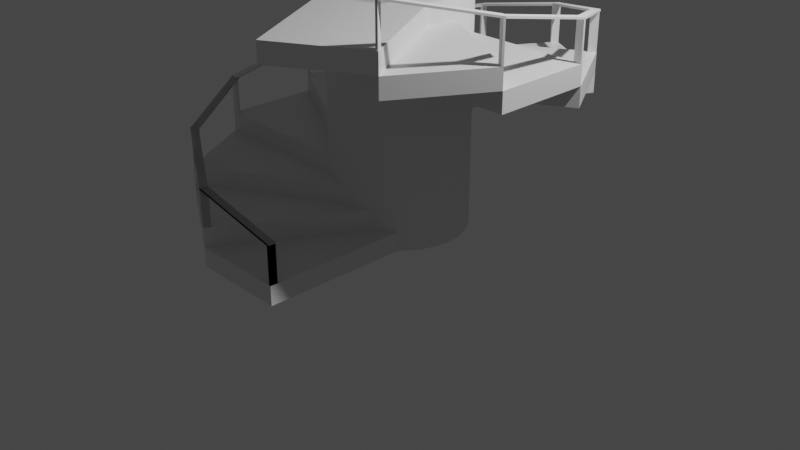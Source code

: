 # Source: staircase.blend  (saved by Blender 2.93.21; exported with 4.5.12 LTS)
import bpy
from mathutils import Matrix  # noqa: F401  (used for matrix-valued properties, if any)

bpy.ops.wm.read_factory_settings(use_empty=True)
scene = bpy.context.scene
scene.name = 'Scene'

# ---- collections
col_collection = bpy.data.collections.new('Collection'); scene.collection.children.link(col_collection)
col_staircase = bpy.data.collections.new('Staircase'); scene.collection.children.link(col_staircase)
col_stairs = bpy.data.collections.new('Stairs'); col_staircase.children.link(col_stairs)
col_rail = bpy.data.collections.new('Rail'); col_staircase.children.link(col_rail)

# ---- materials (node trees are filled in below, after node groups)
mat_material = bpy.data.materials.new('Material')
mat_material.alpha_threshold = 0.0
mat_material.use_transparent_shadow = False
mat_material.line_color = (0.0, 0.0, 0.0, 1.0)

# ---- material node trees
mat_material.use_nodes = True; mat_material.node_tree.nodes.clear()
_N = mat_material.node_tree.nodes; _L = mat_material.node_tree.links
n0 = _N.new('ShaderNodeOutputMaterial'); n0.name = 'Material Output'; n0.location = (300, 300)
n1 = _N.new('ShaderNodeBsdfPrincipled'); n1.name = 'Principled BSDF'; n1.location = (10, 300)
n1.distribution = 'GGX'
n1.subsurface_method = 'BURLEY'
n1.inputs[2].default_value = 0.4
n1.inputs[3].default_value = 1.45
n1.inputs[27].default_value = (0.0, 0.0, 0.0, 1.0)
n1.inputs[28].default_value = 1.0
_L.new(n1.outputs[0], n0.inputs[0])
n0.is_active_output = True

# ---- world
world_world = bpy.data.worlds.new('World'); scene.world = world_world
world_world.use_nodes = True; world_world.node_tree.nodes.clear()
_N = world_world.node_tree.nodes; _L = world_world.node_tree.links
n0 = _N.new('ShaderNodeOutputWorld'); n0.name = 'World Output'; n0.location = (300, 300)
n1 = _N.new('ShaderNodeBackground'); n1.name = 'Background'; n1.location = (10, 300)
n1.inputs[0].default_value = (0.05088, 0.05088, 0.05088, 1.0)
_L.new(n1.outputs[0], n0.inputs[0])
n0.is_active_output = True
world_world.color = (0.05088, 0.05088, 0.05088)
world_world.use_sun_shadow = False
world_world.sun_shadow_jitter_overblur = 0.0

# ---- cameras
cam_camera = bpy.data.cameras.new('Camera')
cam_camera.clip_end = 100.0
cam_camera.ortho_scale = 7.314

# ---- lights
light_light = bpy.data.lights.new('Light', 'POINT')
light_light.transmission_factor = 0.0
light_light.energy = 1000.0
light_light.shadow_soft_size = 0.1
light_light.shadow_maximum_resolution = 0.006
light_light.use_absolute_resolution = True

# ---- meshes
me_cylinder = bpy.data.meshes.new('Cylinder')
me_cylinder.from_pydata([(0.0, 1.0, -1.0), (0.0, 1.0, 1.0), (0.1951, 0.9808, -1.0), (0.1951, 0.9808, 1.0), (0.3827, 0.9239, -1.0), (0.3827, 0.9239, 1.0), (0.5556, 0.8315, -1.0), (0.5556, 0.8315, 1.0), (0.7071, 0.7071, -1.0), (0.7071, 0.7071, 1.0), (0.8315, 0.5556, -1.0), (0.8315, 0.5556, 1.0), (0.9239, 0.3827, -1.0), (0.9239, 0.3827, 1.0), (0.9808, 0.1951, -1.0), (0.9808, 0.1951, 1.0), (1.0, -4.371e-08, -1.0), (1.0, -4.371e-08, 1.0), (0.9808, -0.1951, -1.0), (0.9808, -0.1951, 1.0), (0.9239, -0.3827, -1.0), (0.9239, -0.3827, 1.0), (0.8315, -0.5556, -1.0), (0.8315, -0.5556, 1.0), (0.7071, -0.7071, -1.0), (0.7071, -0.7071, 1.0), (0.5556, -0.8315, -1.0), (0.5556, -0.8315, 1.0), (0.3827, -0.9239, -1.0), (0.3827, -0.9239, 1.0), (0.1951, -0.9808, -1.0), (0.1951, -0.9808, 1.0), (-8.742e-08, -1.0, -1.0), (-8.742e-08, -1.0, 1.0), (-0.1951, -0.9808, -1.0), (-0.1951, -0.9808, 1.0), (-0.3827, -0.9239, -1.0), (-0.3827, -0.9239, 1.0), (-0.5556, -0.8315, -1.0), (-0.5556, -0.8315, 1.0), (-0.7071, -0.7071, -1.0), (-0.7071, -0.7071, 1.0), (-0.8315, -0.5556, -1.0), (-0.8315, -0.5556, 1.0), (-0.9239, -0.3827, -1.0), (-0.9239, -0.3827, 1.0), (-0.9808, -0.1951, -1.0), (-0.9808, -0.1951, 1.0), (-1.0, 1.192e-08, -1.0), (-1.0, 1.192e-08, 1.0), (-0.9808, 0.1951, -1.0), (-0.9808, 0.1951, 1.0), (-0.9239, 0.3827, -1.0), (-0.9239, 0.3827, 1.0), (-0.8315, 0.5556, -1.0), (-0.8315, 0.5556, 1.0), (-0.7071, 0.7071, -1.0), (-0.7071, 0.7071, 1.0), (-0.5556, 0.8315, -1.0), (-0.5556, 0.8315, 1.0), (-0.3827, 0.9239, -1.0), (-0.3827, 0.9239, 1.0), (-0.1951, 0.9808, -1.0), (-0.1951, 0.9808, 1.0)], [], [(0, 1, 3, 2), (2, 3, 5, 4), (4, 5, 7, 6), (6, 7, 9, 8), (8, 9, 11, 10), (10, 11, 13, 12), (12, 13, 15, 14), (14, 15, 17, 16), (16, 17, 19, 18), (18, 19, 21, 20), (20, 21, 23, 22), (22, 23, 25, 24), (24, 25, 27, 26), (26, 27, 29, 28), (28, 29, 31, 30), (30, 31, 33, 32), (32, 33, 35, 34), (34, 35, 37, 36), (36, 37, 39, 38), (38, 39, 41, 40), (40, 41, 43, 42), (42, 43, 45, 44), (44, 45, 47, 46), (46, 47, 49, 48), (48, 49, 51, 50), (50, 51, 53, 52), (52, 53, 55, 54), (54, 55, 57, 56), (56, 57, 59, 58), (58, 59, 61, 60), (3, 1, 63, 61, 59, 57, 55, 53, 51, 49, 47, 45, 43, 41, 39, 37, 35, 33, 31, 29, 27, 25, 23, 21, 19, 17, 15, 13, 11, 9, 7, 5), (60, 61, 63, 62), (62, 63, 1, 0), (0, 2, 4, 6, 8, 10, 12, 14, 16, 18, 20, 22, 24, 26, 28, 30, 32, 34, 36, 38, 40, 42, 44, 46, 48, 50, 52, 54, 56, 58, 60, 62)])
_uv = me_cylinder.uv_layers.new(name='UVMap')
_uv.uv.foreach_set('vector', [1.0, 0.5, 1.0, 1.0, 0.9688, 1.0, 0.9688, 0.5, 0.9688, 0.5, 0.9688, 1.0, 0.9375, 1.0, 0.9375, 0.5, 0.9375, 0.5, 0.9375, 1.0, 0.9062, 1.0, 0.9062, 0.5, 0.9062, 0.5, 0.9062, 1.0, 0.875, 1.0, 0.875, 0.5, 0.875, 0.5, 0.875, 1.0, 0.8438, 1.0, 0.8438, 0.5, 0.8438, 0.5, 0.8438, 1.0, 0.8125, 1.0, 0.8125, 0.5, 0.8125, 0.5, 0.8125, 1.0, 0.7812, 1.0, 0.7812, 0.5, 0.7812, 0.5, 0.7812, 1.0, 0.75, 1.0, 0.75, 0.5, 0.75, 0.5, 0.75, 1.0, 0.7188, 1.0, 0.7188, 0.5, 0.7188, 0.5, 0.7188, 1.0, 0.6875, 1.0, 0.6875, 0.5, 0.6875, 0.5, 0.6875, 1.0, 0.6562, 1.0, 0.6562, 0.5, 0.6562, 0.5, 0.6562, 1.0, 0.625, 1.0, 0.625, 0.5, 0.625, 0.5, 0.625, 1.0, 0.5938, 1.0, 0.5938, 0.5, 0.5938, 0.5, 0.5938, 1.0, 0.5625, 1.0, 0.5625, 0.5, 0.5625, 0.5, 0.5625, 1.0, 0.5312, 1.0, 0.5312, 0.5, 0.5312, 0.5, 0.5312, 1.0, 0.5, 1.0, 0.5, 0.5, 0.5, 0.5, 0.5, 1.0, 0.4688, 1.0, 0.4688, 0.5, 0.4688, 0.5, 0.4688, 1.0, 0.4375, 1.0, 0.4375, 0.5, 0.4375, 0.5, 0.4375, 1.0, 0.4062, 1.0, 0.4062, 0.5, 0.4062, 0.5, 0.4062, 1.0, 0.375, 1.0, 0.375, 0.5, 0.375, 0.5, 0.375, 1.0, 0.3438, 1.0, 0.3438, 0.5, 0.3438, 0.5, 0.3438, 1.0, 0.3125, 1.0, 0.3125, 0.5, 0.3125, 0.5, 0.3125, 1.0, 0.2812, 1.0, 0.2812, 0.5, 0.2812, 0.5, 0.2812, 1.0, 0.25, 1.0, 0.25, 0.5, 0.25, 0.5, 0.25, 1.0, 0.2188, 1.0, 0.2188, 0.5, 0.2188, 0.5, 0.2188, 1.0, 0.1875, 1.0, 0.1875, 0.5, 0.1875, 0.5, 0.1875, 1.0, 0.1562, 1.0, 0.1562, 0.5, 0.1562, 0.5, 0.1562, 1.0, 0.125, 1.0, 0.125, 0.5, 0.125, 0.5, 0.125, 1.0, 0.09375, 1.0, 0.09375, 0.5, 0.09375, 0.5, 0.09375, 1.0, 0.0625, 1.0, 0.0625, 0.5, 0.2968, 0.4854, 0.25, 0.49, 0.2032, 0.4854, 0.1582, 0.4717, 0.1167, 0.4496, 0.08029, 0.4197, 0.05045, 0.3833, 0.02827, 0.3418, 0.01461, 0.2968, 0.01, 0.25, 0.01461, 0.2032, 0.02827, 0.1582, 0.05045, 0.1167, 0.08029, 0.08029, 0.1167, 0.05045, 0.1582, 0.02827, 0.2032, 0.01461, 0.25, 0.01, 0.2968, 0.01461, 0.3418, 0.02827, 0.3833, 0.05045, 0.4197, 0.08029, 0.4496, 0.1167, 0.4717, 0.1582, 0.4854, 0.2032, 0.49, 0.25, 0.4854, 0.2968, 0.4717, 0.3418, 0.4496, 0.3833, 0.4197, 0.4197, 0.3833, 0.4496, 0.3418, 0.4717, 0.0625, 0.5, 0.0625, 1.0, 0.03125, 1.0, 0.03125, 0.5, 0.03125, 0.5, 0.03125, 1.0, 0.0, 1.0, 0.0, 0.5, 0.75, 0.49, 0.7968, 0.4854, 0.8418, 0.4717, 0.8833, 0.4496, 0.9197, 0.4197, 0.9496, 0.3833, 0.9717, 0.3418, 0.9854, 0.2968, 0.99, 0.25, 0.9854, 0.2032, 0.9717, 0.1582, 0.9496, 0.1167, 0.9197, 0.08029, 0.8833, 0.05045, 0.8418, 0.02827, 0.7968, 0.01461, 0.75, 0.01, 0.7032, 0.01461, 0.6582, 0.02827, 0.6167, 0.05045, 0.5803, 0.08029, 0.5504, 0.1167, 0.5283, 0.1582, 0.5146, 0.2032, 0.51, 0.25, 0.5146, 0.2968, 0.5283, 0.3418, 0.5504, 0.3833, 0.5803, 0.4197, 0.6167, 0.4496, 0.6582, 0.4717, 0.7032, 0.4854])
me_cylinder.use_remesh_fix_poles = True
me_cylinder.use_remesh_preserve_attributes = False
me_cylinder.update()
me_cube = bpy.data.meshes.new('Cube')
me_cube.from_pydata([(0.5, 1.0, 0.1), (0.5, 1.0, -0.1), (0.5, -1.0, 0.1), (0.5, -1.0, -0.1), (-0.5, 1.0, 0.1), (-0.5, 1.0, -0.1), (-0.5, -1.0, 0.1), (-0.5, -1.0, -0.1)], [], [(0, 4, 6, 2), (3, 2, 6, 7), (7, 6, 4, 5), (5, 1, 3, 7), (1, 0, 2, 3), (5, 4, 0, 1)])
_uv = me_cube.uv_layers.new(name='UVMap')
_uv.uv.foreach_set('vector', [0.625, 0.5, 0.875, 0.5, 0.875, 0.75, 0.625, 0.75, 0.375, 0.75, 0.625, 0.75, 0.625, 1.0, 0.375, 1.0, 0.375, 0.0, 0.625, 0.0, 0.625, 0.25, 0.375, 0.25, 0.125, 0.5, 0.375, 0.5, 0.375, 0.75, 0.125, 0.75, 0.375, 0.5, 0.625, 0.5, 0.625, 0.75, 0.375, 0.75, 0.375, 0.25, 0.625, 0.25, 0.625, 0.5, 0.375, 0.5])
me_cube.materials.append(mat_material)
me_cube.use_remesh_preserve_volume = False
me_cube.use_remesh_preserve_attributes = False
me_cube.use_mirror_vertex_groups = False
me_cube.update()
me_cube_013 = bpy.data.meshes.new('Cube.013')
me_cube_013.from_pydata([(0.933, 0.616, 0.1), (0.933, 0.616, -0.1), (-0.06699, -1.116, 0.1), (-0.06699, -1.116, -0.1), (0.06699, 1.116, 0.1), (0.06699, 1.116, -0.1), (-0.933, -0.616, 0.1), (-0.933, -0.616, -0.1)], [], [(0, 4, 6, 2), (3, 2, 6, 7), (7, 6, 4, 5), (5, 1, 3, 7), (1, 0, 2, 3), (5, 4, 0, 1)])
_uv = me_cube_013.uv_layers.new(name='UVMap')
_uv.uv.foreach_set('vector', [0.625, 0.5, 0.875, 0.5, 0.875, 0.75, 0.625, 0.75, 0.375, 0.75, 0.625, 0.75, 0.625, 1.0, 0.375, 1.0, 0.375, 0.0, 0.625, 0.0, 0.625, 0.25, 0.375, 0.25, 0.125, 0.5, 0.375, 0.5, 0.375, 0.75, 0.125, 0.75, 0.375, 0.5, 0.625, 0.5, 0.625, 0.75, 0.375, 0.75, 0.375, 0.25, 0.625, 0.25, 0.625, 0.5, 0.375, 0.5])
me_cube_013.materials.append(mat_material)
me_cube_013.use_remesh_preserve_volume = False
me_cube_013.use_remesh_preserve_attributes = False
me_cube_013.use_mirror_vertex_groups = False
me_cube_013.update()
me_cube_014 = bpy.data.meshes.new('Cube.014')
me_cube_014.from_pydata([(1.116, 0.06699, 0.1), (1.116, 0.06699, -0.1), (-0.616, -0.933, 0.1), (-0.616, -0.933, -0.1), (0.616, 0.933, 0.1), (0.616, 0.933, -0.1), (-1.116, -0.06699, 0.1), (-1.116, -0.06699, -0.1)], [], [(0, 4, 6, 2), (3, 2, 6, 7), (7, 6, 4, 5), (5, 1, 3, 7), (1, 0, 2, 3), (5, 4, 0, 1)])
_uv = me_cube_014.uv_layers.new(name='UVMap')
_uv.uv.foreach_set('vector', [0.625, 0.5, 0.875, 0.5, 0.875, 0.75, 0.625, 0.75, 0.375, 0.75, 0.625, 0.75, 0.625, 1.0, 0.375, 1.0, 0.375, 0.0, 0.625, 0.0, 0.625, 0.25, 0.375, 0.25, 0.125, 0.5, 0.375, 0.5, 0.375, 0.75, 0.125, 0.75, 0.375, 0.5, 0.625, 0.5, 0.625, 0.75, 0.375, 0.75, 0.375, 0.25, 0.625, 0.25, 0.625, 0.5, 0.375, 0.5])
me_cube_014.materials.append(mat_material)
me_cube_014.use_remesh_preserve_volume = False
me_cube_014.use_remesh_preserve_attributes = False
me_cube_014.use_mirror_vertex_groups = False
me_cube_014.update()
me_cube_015 = bpy.data.meshes.new('Cube.015')
me_cube_015.from_pydata([(0.5, 1.0, 0.1), (0.5, 1.0, -0.1), (0.5, -1.0, 0.1), (0.5, -1.0, -0.1), (-0.5, 1.0, 0.1), (-0.5, 1.0, -0.1), (-0.5, -1.0, 0.1), (-0.5, -1.0, -0.1)], [], [(0, 4, 6, 2), (3, 2, 6, 7), (7, 6, 4, 5), (5, 1, 3, 7), (1, 0, 2, 3), (5, 4, 0, 1)])
_uv = me_cube_015.uv_layers.new(name='UVMap')
_uv.uv.foreach_set('vector', [0.625, 0.5, 0.875, 0.5, 0.875, 0.75, 0.625, 0.75, 0.375, 0.75, 0.625, 0.75, 0.625, 1.0, 0.375, 1.0, 0.375, 0.0, 0.625, 0.0, 0.625, 0.25, 0.375, 0.25, 0.125, 0.5, 0.375, 0.5, 0.375, 0.75, 0.125, 0.75, 0.375, 0.5, 0.625, 0.5, 0.625, 0.75, 0.375, 0.75, 0.375, 0.25, 0.625, 0.25, 0.625, 0.5, 0.375, 0.5])
me_cube_015.materials.append(mat_material)
me_cube_015.use_remesh_preserve_volume = False
me_cube_015.use_remesh_preserve_attributes = False
me_cube_015.use_mirror_vertex_groups = False
me_cube_015.update()
me_cube_016 = bpy.data.meshes.new('Cube.016')
me_cube_016.from_pydata([(0.933, 0.616, 0.1), (0.933, 0.616, -0.1), (-0.06699, -1.116, 0.1), (-0.06699, -1.116, -0.1), (0.06699, 1.116, 0.1), (0.06699, 1.116, -0.1), (-0.933, -0.616, 0.1), (-0.933, -0.616, -0.1)], [], [(0, 4, 6, 2), (3, 2, 6, 7), (7, 6, 4, 5), (5, 1, 3, 7), (1, 0, 2, 3), (5, 4, 0, 1)])
_uv = me_cube_016.uv_layers.new(name='UVMap')
_uv.uv.foreach_set('vector', [0.625, 0.5, 0.875, 0.5, 0.875, 0.75, 0.625, 0.75, 0.375, 0.75, 0.625, 0.75, 0.625, 1.0, 0.375, 1.0, 0.375, 0.0, 0.625, 0.0, 0.625, 0.25, 0.375, 0.25, 0.125, 0.5, 0.375, 0.5, 0.375, 0.75, 0.125, 0.75, 0.375, 0.5, 0.625, 0.5, 0.625, 0.75, 0.375, 0.75, 0.375, 0.25, 0.625, 0.25, 0.625, 0.5, 0.375, 0.5])
me_cube_016.materials.append(mat_material)
me_cube_016.use_remesh_preserve_volume = False
me_cube_016.use_remesh_preserve_attributes = False
me_cube_016.use_mirror_vertex_groups = False
me_cube_016.update()
me_cube_017 = bpy.data.meshes.new('Cube.017')
me_cube_017.from_pydata([(1.116, 0.06699, 0.1), (1.116, 0.06699, -0.1), (-0.616, -0.933, 0.1), (-0.616, -0.933, -0.1), (0.616, 0.933, 0.1), (0.616, 0.933, -0.1), (-1.116, -0.06699, 0.1), (-1.116, -0.06699, -0.1)], [], [(0, 4, 6, 2), (3, 2, 6, 7), (7, 6, 4, 5), (5, 1, 3, 7), (1, 0, 2, 3), (5, 4, 0, 1)])
_uv = me_cube_017.uv_layers.new(name='UVMap')
_uv.uv.foreach_set('vector', [0.625, 0.5, 0.875, 0.5, 0.875, 0.75, 0.625, 0.75, 0.375, 0.75, 0.625, 0.75, 0.625, 1.0, 0.375, 1.0, 0.375, 0.0, 0.625, 0.0, 0.625, 0.25, 0.375, 0.25, 0.125, 0.5, 0.375, 0.5, 0.375, 0.75, 0.125, 0.75, 0.375, 0.5, 0.625, 0.5, 0.625, 0.75, 0.375, 0.75, 0.375, 0.25, 0.625, 0.25, 0.625, 0.5, 0.375, 0.5])
me_cube_017.materials.append(mat_material)
me_cube_017.use_remesh_preserve_volume = False
me_cube_017.use_remesh_preserve_attributes = False
me_cube_017.use_mirror_vertex_groups = False
me_cube_017.update()
me_cube_018 = bpy.data.meshes.new('Cube.018')
me_cube_018.from_pydata([(0.5, 1.0, 0.1), (0.5, 1.0, -0.1), (0.5, -1.0, 0.1), (0.5, -1.0, -0.1), (-0.5, 1.0, 0.1), (-0.5, 1.0, -0.1), (-0.5, -1.0, 0.1), (-0.5, -1.0, -0.1)], [], [(0, 4, 6, 2), (3, 2, 6, 7), (7, 6, 4, 5), (5, 1, 3, 7), (1, 0, 2, 3), (5, 4, 0, 1)])
_uv = me_cube_018.uv_layers.new(name='UVMap')
_uv.uv.foreach_set('vector', [0.625, 0.5, 0.875, 0.5, 0.875, 0.75, 0.625, 0.75, 0.375, 0.75, 0.625, 0.75, 0.625, 1.0, 0.375, 1.0, 0.375, 0.0, 0.625, 0.0, 0.625, 0.25, 0.375, 0.25, 0.125, 0.5, 0.375, 0.5, 0.375, 0.75, 0.125, 0.75, 0.375, 0.5, 0.625, 0.5, 0.625, 0.75, 0.375, 0.75, 0.375, 0.25, 0.625, 0.25, 0.625, 0.5, 0.375, 0.5])
me_cube_018.materials.append(mat_material)
me_cube_018.use_remesh_preserve_volume = False
me_cube_018.use_remesh_preserve_attributes = False
me_cube_018.use_mirror_vertex_groups = False
me_cube_018.update()
me_cube_019 = bpy.data.meshes.new('Cube.019')
me_cube_019.from_pydata([(0.933, 0.616, 0.1), (0.933, 0.616, -0.1), (-0.06699, -1.116, 0.1), (-0.06699, -1.116, -0.1), (0.06699, 1.116, 0.1), (0.06699, 1.116, -0.1), (-0.933, -0.616, 0.1), (-0.933, -0.616, -0.1)], [], [(0, 4, 6, 2), (3, 2, 6, 7), (7, 6, 4, 5), (5, 1, 3, 7), (1, 0, 2, 3), (5, 4, 0, 1)])
_uv = me_cube_019.uv_layers.new(name='UVMap')
_uv.uv.foreach_set('vector', [0.625, 0.5, 0.875, 0.5, 0.875, 0.75, 0.625, 0.75, 0.375, 0.75, 0.625, 0.75, 0.625, 1.0, 0.375, 1.0, 0.375, 0.0, 0.625, 0.0, 0.625, 0.25, 0.375, 0.25, 0.125, 0.5, 0.375, 0.5, 0.375, 0.75, 0.125, 0.75, 0.375, 0.5, 0.625, 0.5, 0.625, 0.75, 0.375, 0.75, 0.375, 0.25, 0.625, 0.25, 0.625, 0.5, 0.375, 0.5])
me_cube_019.materials.append(mat_material)
me_cube_019.use_remesh_preserve_volume = False
me_cube_019.use_remesh_preserve_attributes = False
me_cube_019.use_mirror_vertex_groups = False
me_cube_019.update()
me_cube_020 = bpy.data.meshes.new('Cube.020')
me_cube_020.from_pydata([(1.116, 0.06699, 0.1), (1.116, 0.06699, -0.1), (-0.616, -0.933, 0.1), (-0.616, -0.933, -0.1), (0.616, 0.933, 0.1), (0.616, 0.933, -0.1), (-1.116, -0.06699, 0.1), (-1.116, -0.06699, -0.1)], [], [(0, 4, 6, 2), (3, 2, 6, 7), (7, 6, 4, 5), (5, 1, 3, 7), (1, 0, 2, 3), (5, 4, 0, 1)])
_uv = me_cube_020.uv_layers.new(name='UVMap')
_uv.uv.foreach_set('vector', [0.625, 0.5, 0.875, 0.5, 0.875, 0.75, 0.625, 0.75, 0.375, 0.75, 0.625, 0.75, 0.625, 1.0, 0.375, 1.0, 0.375, 0.0, 0.625, 0.0, 0.625, 0.25, 0.375, 0.25, 0.125, 0.5, 0.375, 0.5, 0.375, 0.75, 0.125, 0.75, 0.375, 0.5, 0.625, 0.5, 0.625, 0.75, 0.375, 0.75, 0.375, 0.25, 0.625, 0.25, 0.625, 0.5, 0.375, 0.5])
me_cube_020.materials.append(mat_material)
me_cube_020.use_remesh_preserve_volume = False
me_cube_020.use_remesh_preserve_attributes = False
me_cube_020.use_mirror_vertex_groups = False
me_cube_020.update()
me_cube_021 = bpy.data.meshes.new('Cube.021')
me_cube_021.from_pydata([(0.5, 1.0, 0.1), (0.5, 1.0, -0.1), (0.5, -1.0, 0.1), (0.5, -1.0, -0.1), (-0.5, 1.0, 0.1), (-0.5, 1.0, -0.1), (-0.5, -1.0, 0.1), (-0.5, -1.0, -0.1)], [], [(0, 4, 6, 2), (3, 2, 6, 7), (7, 6, 4, 5), (5, 1, 3, 7), (1, 0, 2, 3), (5, 4, 0, 1)])
_uv = me_cube_021.uv_layers.new(name='UVMap')
_uv.uv.foreach_set('vector', [0.625, 0.5, 0.875, 0.5, 0.875, 0.75, 0.625, 0.75, 0.375, 0.75, 0.625, 0.75, 0.625, 1.0, 0.375, 1.0, 0.375, 0.0, 0.625, 0.0, 0.625, 0.25, 0.375, 0.25, 0.125, 0.5, 0.375, 0.5, 0.375, 0.75, 0.125, 0.75, 0.375, 0.5, 0.625, 0.5, 0.625, 0.75, 0.375, 0.75, 0.375, 0.25, 0.625, 0.25, 0.625, 0.5, 0.375, 0.5])
me_cube_021.materials.append(mat_material)
me_cube_021.use_remesh_preserve_volume = False
me_cube_021.use_remesh_preserve_attributes = False
me_cube_021.use_mirror_vertex_groups = False
me_cube_021.update()
me_cube_022 = bpy.data.meshes.new('Cube.022')
me_cube_022.from_pydata([(0.933, 0.616, 0.1), (0.933, 0.616, -0.1), (-0.06699, -1.116, 0.1), (-0.06699, -1.116, -0.1), (0.06699, 1.116, 0.1), (0.06699, 1.116, -0.1), (-0.933, -0.616, 0.1), (-0.933, -0.616, -0.1)], [], [(0, 4, 6, 2), (3, 2, 6, 7), (7, 6, 4, 5), (5, 1, 3, 7), (1, 0, 2, 3), (5, 4, 0, 1)])
_uv = me_cube_022.uv_layers.new(name='UVMap')
_uv.uv.foreach_set('vector', [0.625, 0.5, 0.875, 0.5, 0.875, 0.75, 0.625, 0.75, 0.375, 0.75, 0.625, 0.75, 0.625, 1.0, 0.375, 1.0, 0.375, 0.0, 0.625, 0.0, 0.625, 0.25, 0.375, 0.25, 0.125, 0.5, 0.375, 0.5, 0.375, 0.75, 0.125, 0.75, 0.375, 0.5, 0.625, 0.5, 0.625, 0.75, 0.375, 0.75, 0.375, 0.25, 0.625, 0.25, 0.625, 0.5, 0.375, 0.5])
me_cube_022.materials.append(mat_material)
me_cube_022.use_remesh_preserve_volume = False
me_cube_022.use_remesh_preserve_attributes = False
me_cube_022.use_mirror_vertex_groups = False
me_cube_022.update()
me_cube_023 = bpy.data.meshes.new('Cube.023')
me_cube_023.from_pydata([(1.116, 0.06699, 0.1), (1.116, 0.06699, -0.1), (-0.616, -0.933, 0.1), (-0.616, -0.933, -0.1), (0.616, 0.933, 0.1), (0.616, 0.933, -0.1), (-1.116, -0.06699, 0.1), (-1.116, -0.06699, -0.1)], [], [(0, 4, 6, 2), (3, 2, 6, 7), (7, 6, 4, 5), (5, 1, 3, 7), (1, 0, 2, 3), (5, 4, 0, 1)])
_uv = me_cube_023.uv_layers.new(name='UVMap')
_uv.uv.foreach_set('vector', [0.625, 0.5, 0.875, 0.5, 0.875, 0.75, 0.625, 0.75, 0.375, 0.75, 0.625, 0.75, 0.625, 1.0, 0.375, 1.0, 0.375, 0.0, 0.625, 0.0, 0.625, 0.25, 0.375, 0.25, 0.125, 0.5, 0.375, 0.5, 0.375, 0.75, 0.125, 0.75, 0.375, 0.5, 0.625, 0.5, 0.625, 0.75, 0.375, 0.75, 0.375, 0.25, 0.625, 0.25, 0.625, 0.5, 0.375, 0.5])
me_cube_023.materials.append(mat_material)
me_cube_023.use_remesh_preserve_volume = False
me_cube_023.use_remesh_preserve_attributes = False
me_cube_023.use_mirror_vertex_groups = False
me_cube_023.update()
me_cube_024 = bpy.data.meshes.new('Cube.024')
me_cube_024.from_pydata([(-0.5026, -0.03913, 0.09146), (-0.4984, -0.03913, 0.1113), (-0.5026, 0.03913, 0.09146), (-0.4984, 0.03913, 0.1113), (0.4984, -0.03913, -0.1113), (0.5026, -0.03913, -0.09146), (0.4984, 0.03913, -0.1113), (0.5026, 0.03913, -0.09146)], [], [(0, 1, 3, 2), (2, 3, 7, 6), (6, 7, 5, 4), (4, 5, 1, 0), (2, 6, 4, 0), (7, 3, 1, 5)])
_uv = me_cube_024.uv_layers.new(name='UVMap')
_uv.uv.foreach_set('vector', [0.375, 0.0, 0.625, 0.0, 0.625, 0.25, 0.375, 0.25, 0.375, 0.25, 0.625, 0.25, 0.625, 0.5, 0.375, 0.5, 0.375, 0.5, 0.625, 0.5, 0.625, 0.75, 0.375, 0.75, 0.375, 0.75, 0.625, 0.75, 0.625, 1.0, 0.375, 1.0, 0.125, 0.5, 0.375, 0.5, 0.375, 0.75, 0.125, 0.75, 0.625, 0.5, 0.875, 0.5, 0.875, 0.75, 0.625, 0.75])
me_cube_024.use_remesh_fix_poles = True
me_cube_024.use_remesh_preserve_attributes = False
me_cube_024.update()
me_cube_026 = bpy.data.meshes.new('Cube.026')
me_cube_026.from_pydata([(-0.01014, -0.03913, 0.2), (0.01014, -0.03913, 0.2), (-0.01014, 0.03913, 0.2), (0.01014, 0.03913, 0.2), (-0.01014, -0.03913, -0.2), (0.01014, -0.03913, -0.2), (-0.01014, 0.03913, -0.2), (0.01014, 0.03913, -0.2)], [], [(0, 1, 3, 2), (2, 3, 7, 6), (6, 7, 5, 4), (4, 5, 1, 0), (2, 6, 4, 0), (7, 3, 1, 5)])
_uv = me_cube_026.uv_layers.new(name='UVMap')
_uv.uv.foreach_set('vector', [0.375, 0.0, 0.625, 0.0, 0.625, 0.25, 0.375, 0.25, 0.375, 0.25, 0.625, 0.25, 0.625, 0.5, 0.375, 0.5, 0.375, 0.5, 0.625, 0.5, 0.625, 0.75, 0.375, 0.75, 0.375, 0.75, 0.625, 0.75, 0.625, 1.0, 0.375, 1.0, 0.125, 0.5, 0.375, 0.5, 0.375, 0.75, 0.125, 0.75, 0.625, 0.5, 0.875, 0.5, 0.875, 0.75, 0.625, 0.75])
me_cube_026.use_remesh_fix_poles = True
me_cube_026.use_remesh_preserve_attributes = False
me_cube_026.update()
me_cube_031 = bpy.data.meshes.new('Cube.031')
me_cube_031.from_pydata([(-0.4548, 0.2174, 0.09146), (-0.4511, 0.2153, 0.1113), (-0.4157, 0.2852, 0.09146), (-0.412, 0.2831, 0.1113), (0.412, -0.2831, -0.1113), (0.4157, -0.2852, -0.09146), (0.4511, -0.2153, -0.1113), (0.4548, -0.2174, -0.09146)], [], [(0, 1, 3, 2), (2, 3, 7, 6), (6, 7, 5, 4), (4, 5, 1, 0), (2, 6, 4, 0), (7, 3, 1, 5)])
_uv = me_cube_031.uv_layers.new(name='UVMap')
_uv.uv.foreach_set('vector', [0.375, 0.0, 0.625, 0.0, 0.625, 0.25, 0.375, 0.25, 0.375, 0.25, 0.625, 0.25, 0.625, 0.5, 0.375, 0.5, 0.375, 0.5, 0.625, 0.5, 0.625, 0.75, 0.375, 0.75, 0.375, 0.75, 0.625, 0.75, 0.625, 1.0, 0.375, 1.0, 0.125, 0.5, 0.375, 0.5, 0.375, 0.75, 0.125, 0.75, 0.625, 0.5, 0.875, 0.5, 0.875, 0.75, 0.625, 0.75])
me_cube_031.use_remesh_fix_poles = True
me_cube_031.use_remesh_preserve_attributes = False
me_cube_031.update()
me_cube_032 = bpy.data.meshes.new('Cube.032')
me_cube_032.from_pydata([(-0.02835, -0.02882, 0.2), (-0.01078, -0.03896, 0.2), (0.01078, 0.03896, 0.2), (0.02835, 0.02882, 0.2), (-0.02835, -0.02882, -0.2), (-0.01078, -0.03896, -0.2), (0.01078, 0.03896, -0.2), (0.02835, 0.02882, -0.2)], [], [(0, 1, 3, 2), (2, 3, 7, 6), (6, 7, 5, 4), (4, 5, 1, 0), (2, 6, 4, 0), (7, 3, 1, 5)])
_uv = me_cube_032.uv_layers.new(name='UVMap')
_uv.uv.foreach_set('vector', [0.375, 0.0, 0.625, 0.0, 0.625, 0.25, 0.375, 0.25, 0.375, 0.25, 0.625, 0.25, 0.625, 0.5, 0.375, 0.5, 0.375, 0.5, 0.625, 0.5, 0.625, 0.75, 0.375, 0.75, 0.375, 0.75, 0.625, 0.75, 0.625, 1.0, 0.375, 1.0, 0.125, 0.5, 0.375, 0.5, 0.375, 0.75, 0.125, 0.75, 0.625, 0.5, 0.875, 0.5, 0.875, 0.75, 0.625, 0.75])
me_cube_032.use_remesh_fix_poles = True
me_cube_032.use_remesh_preserve_attributes = False
me_cube_032.update()
me_cube_033 = bpy.data.meshes.new('Cube.033')
me_cube_033.from_pydata([(-0.5026, -0.03913, 0.09146), (-0.4984, -0.03913, 0.1113), (-0.5026, 0.03913, 0.09146), (-0.4984, 0.03913, 0.1113), (0.4984, -0.03913, -0.1113), (0.5026, -0.03913, -0.09146), (0.4984, 0.03913, -0.1113), (0.5026, 0.03913, -0.09146)], [], [(0, 1, 3, 2), (2, 3, 7, 6), (6, 7, 5, 4), (4, 5, 1, 0), (2, 6, 4, 0), (7, 3, 1, 5)])
_uv = me_cube_033.uv_layers.new(name='UVMap')
_uv.uv.foreach_set('vector', [0.375, 0.0, 0.625, 0.0, 0.625, 0.25, 0.375, 0.25, 0.375, 0.25, 0.625, 0.25, 0.625, 0.5, 0.375, 0.5, 0.375, 0.5, 0.625, 0.5, 0.625, 0.75, 0.375, 0.75, 0.375, 0.75, 0.625, 0.75, 0.625, 1.0, 0.375, 1.0, 0.125, 0.5, 0.375, 0.5, 0.375, 0.75, 0.125, 0.75, 0.625, 0.5, 0.875, 0.5, 0.875, 0.75, 0.625, 0.75])
me_cube_033.use_remesh_fix_poles = True
me_cube_033.use_remesh_preserve_attributes = False
me_cube_033.update()
me_cube_034 = bpy.data.meshes.new('Cube.034')
me_cube_034.from_pydata([(-0.01014, -0.03913, 0.2), (0.01014, -0.03913, 0.2), (-0.01014, 0.03913, 0.2), (0.01014, 0.03913, 0.2), (-0.01014, -0.03913, -0.2), (0.01014, -0.03913, -0.2), (-0.01014, 0.03913, -0.2), (0.01014, 0.03913, -0.2)], [], [(0, 1, 3, 2), (2, 3, 7, 6), (6, 7, 5, 4), (4, 5, 1, 0), (2, 6, 4, 0), (7, 3, 1, 5)])
_uv = me_cube_034.uv_layers.new(name='UVMap')
_uv.uv.foreach_set('vector', [0.375, 0.0, 0.625, 0.0, 0.625, 0.25, 0.375, 0.25, 0.375, 0.25, 0.625, 0.25, 0.625, 0.5, 0.375, 0.5, 0.375, 0.5, 0.625, 0.5, 0.625, 0.75, 0.375, 0.75, 0.375, 0.75, 0.625, 0.75, 0.625, 1.0, 0.375, 1.0, 0.125, 0.5, 0.375, 0.5, 0.375, 0.75, 0.125, 0.75, 0.625, 0.5, 0.875, 0.5, 0.875, 0.75, 0.625, 0.75])
me_cube_034.use_remesh_fix_poles = True
me_cube_034.use_remesh_preserve_attributes = False
me_cube_034.update()
me_cube_035 = bpy.data.meshes.new('Cube.035')
me_cube_035.from_pydata([(-0.5026, -0.03913, 0.09146), (-0.4984, -0.03913, 0.1113), (-0.5026, 0.03913, 0.09146), (-0.4984, 0.03913, 0.1113), (0.4984, -0.03913, -0.1113), (0.5026, -0.03913, -0.09146), (0.4984, 0.03913, -0.1113), (0.5026, 0.03913, -0.09146)], [], [(0, 1, 3, 2), (2, 3, 7, 6), (6, 7, 5, 4), (4, 5, 1, 0), (2, 6, 4, 0), (7, 3, 1, 5)])
_uv = me_cube_035.uv_layers.new(name='UVMap')
_uv.uv.foreach_set('vector', [0.375, 0.0, 0.625, 0.0, 0.625, 0.25, 0.375, 0.25, 0.375, 0.25, 0.625, 0.25, 0.625, 0.5, 0.375, 0.5, 0.375, 0.5, 0.625, 0.5, 0.625, 0.75, 0.375, 0.75, 0.375, 0.75, 0.625, 0.75, 0.625, 1.0, 0.375, 1.0, 0.125, 0.5, 0.375, 0.5, 0.375, 0.75, 0.125, 0.75, 0.625, 0.5, 0.875, 0.5, 0.875, 0.75, 0.625, 0.75])
me_cube_035.use_remesh_fix_poles = True
me_cube_035.use_remesh_preserve_attributes = False
me_cube_035.update()
me_cube_036 = bpy.data.meshes.new('Cube.036')
me_cube_036.from_pydata([(-0.01014, -0.03913, 0.2), (0.01014, -0.03913, 0.2), (-0.01014, 0.03913, 0.2), (0.01014, 0.03913, 0.2), (-0.01014, -0.03913, -0.2), (0.01014, -0.03913, -0.2), (-0.01014, 0.03913, -0.2), (0.01014, 0.03913, -0.2)], [], [(0, 1, 3, 2), (2, 3, 7, 6), (6, 7, 5, 4), (4, 5, 1, 0), (2, 6, 4, 0), (7, 3, 1, 5)])
_uv = me_cube_036.uv_layers.new(name='UVMap')
_uv.uv.foreach_set('vector', [0.375, 0.0, 0.625, 0.0, 0.625, 0.25, 0.375, 0.25, 0.375, 0.25, 0.625, 0.25, 0.625, 0.5, 0.375, 0.5, 0.375, 0.5, 0.625, 0.5, 0.625, 0.75, 0.375, 0.75, 0.375, 0.75, 0.625, 0.75, 0.625, 1.0, 0.375, 1.0, 0.125, 0.5, 0.375, 0.5, 0.375, 0.75, 0.125, 0.75, 0.625, 0.5, 0.875, 0.5, 0.875, 0.75, 0.625, 0.75])
me_cube_036.use_remesh_fix_poles = True
me_cube_036.use_remesh_preserve_attributes = False
me_cube_036.update()
me_cube_037 = bpy.data.meshes.new('Cube.037')
me_cube_037.from_pydata([(-0.4548, 0.2174, 0.09146), (-0.4511, 0.2153, 0.1113), (-0.4157, 0.2852, 0.09146), (-0.412, 0.2831, 0.1113), (0.412, -0.2831, -0.1113), (0.4157, -0.2852, -0.09146), (0.4511, -0.2153, -0.1113), (0.4548, -0.2174, -0.09146)], [], [(0, 1, 3, 2), (2, 3, 7, 6), (6, 7, 5, 4), (4, 5, 1, 0), (2, 6, 4, 0), (7, 3, 1, 5)])
_uv = me_cube_037.uv_layers.new(name='UVMap')
_uv.uv.foreach_set('vector', [0.375, 0.0, 0.625, 0.0, 0.625, 0.25, 0.375, 0.25, 0.375, 0.25, 0.625, 0.25, 0.625, 0.5, 0.375, 0.5, 0.375, 0.5, 0.625, 0.5, 0.625, 0.75, 0.375, 0.75, 0.375, 0.75, 0.625, 0.75, 0.625, 1.0, 0.375, 1.0, 0.125, 0.5, 0.375, 0.5, 0.375, 0.75, 0.125, 0.75, 0.625, 0.5, 0.875, 0.5, 0.875, 0.75, 0.625, 0.75])
me_cube_037.use_remesh_fix_poles = True
me_cube_037.use_remesh_preserve_attributes = False
me_cube_037.update()
me_cube_038 = bpy.data.meshes.new('Cube.038')
me_cube_038.from_pydata([(-0.02835, -0.02882, 0.2), (-0.01078, -0.03896, 0.2), (0.01078, 0.03896, 0.2), (0.02835, 0.02882, 0.2), (-0.02835, -0.02882, -0.2), (-0.01078, -0.03896, -0.2), (0.01078, 0.03896, -0.2), (0.02835, 0.02882, -0.2)], [], [(0, 1, 3, 2), (2, 3, 7, 6), (6, 7, 5, 4), (4, 5, 1, 0), (2, 6, 4, 0), (7, 3, 1, 5)])
_uv = me_cube_038.uv_layers.new(name='UVMap')
_uv.uv.foreach_set('vector', [0.375, 0.0, 0.625, 0.0, 0.625, 0.25, 0.375, 0.25, 0.375, 0.25, 0.625, 0.25, 0.625, 0.5, 0.375, 0.5, 0.375, 0.5, 0.625, 0.5, 0.625, 0.75, 0.375, 0.75, 0.375, 0.75, 0.625, 0.75, 0.625, 1.0, 0.375, 1.0, 0.125, 0.5, 0.375, 0.5, 0.375, 0.75, 0.125, 0.75, 0.625, 0.5, 0.875, 0.5, 0.875, 0.75, 0.625, 0.75])
me_cube_038.use_remesh_fix_poles = True
me_cube_038.use_remesh_preserve_attributes = False
me_cube_038.update()
me_cube_039 = bpy.data.meshes.new('Cube.039')
me_cube_039.from_pydata([(-0.5026, -0.03913, 0.09146), (-0.4984, -0.03913, 0.1113), (-0.5026, 0.03913, 0.09146), (-0.4984, 0.03913, 0.1113), (0.4984, -0.03913, -0.1113), (0.5026, -0.03913, -0.09146), (0.4984, 0.03913, -0.1113), (0.5026, 0.03913, -0.09146)], [], [(0, 1, 3, 2), (2, 3, 7, 6), (6, 7, 5, 4), (4, 5, 1, 0), (2, 6, 4, 0), (7, 3, 1, 5)])
_uv = me_cube_039.uv_layers.new(name='UVMap')
_uv.uv.foreach_set('vector', [0.375, 0.0, 0.625, 0.0, 0.625, 0.25, 0.375, 0.25, 0.375, 0.25, 0.625, 0.25, 0.625, 0.5, 0.375, 0.5, 0.375, 0.5, 0.625, 0.5, 0.625, 0.75, 0.375, 0.75, 0.375, 0.75, 0.625, 0.75, 0.625, 1.0, 0.375, 1.0, 0.125, 0.5, 0.375, 0.5, 0.375, 0.75, 0.125, 0.75, 0.625, 0.5, 0.875, 0.5, 0.875, 0.75, 0.625, 0.75])
me_cube_039.use_remesh_fix_poles = True
me_cube_039.use_remesh_preserve_attributes = False
me_cube_039.update()
me_cube_040 = bpy.data.meshes.new('Cube.040')
me_cube_040.from_pydata([(-0.01014, -0.03913, 0.2), (0.01014, -0.03913, 0.2), (-0.01014, 0.03913, 0.2), (0.01014, 0.03913, 0.2), (-0.01014, -0.03913, -0.2), (0.01014, -0.03913, -0.2), (-0.01014, 0.03913, -0.2), (0.01014, 0.03913, -0.2)], [], [(0, 1, 3, 2), (2, 3, 7, 6), (6, 7, 5, 4), (4, 5, 1, 0), (2, 6, 4, 0), (7, 3, 1, 5)])
_uv = me_cube_040.uv_layers.new(name='UVMap')
_uv.uv.foreach_set('vector', [0.375, 0.0, 0.625, 0.0, 0.625, 0.25, 0.375, 0.25, 0.375, 0.25, 0.625, 0.25, 0.625, 0.5, 0.375, 0.5, 0.375, 0.5, 0.625, 0.5, 0.625, 0.75, 0.375, 0.75, 0.375, 0.75, 0.625, 0.75, 0.625, 1.0, 0.375, 1.0, 0.125, 0.5, 0.375, 0.5, 0.375, 0.75, 0.125, 0.75, 0.625, 0.5, 0.875, 0.5, 0.875, 0.75, 0.625, 0.75])
me_cube_040.use_remesh_fix_poles = True
me_cube_040.use_remesh_preserve_attributes = False
me_cube_040.update()
me_cube_041 = bpy.data.meshes.new('Cube.041')
me_cube_041.from_pydata([(-0.5026, -0.03913, 0.09146), (-0.4984, -0.03913, 0.1113), (-0.5026, 0.03913, 0.09146), (-0.4984, 0.03913, 0.1113), (0.4984, -0.03913, -0.1113), (0.5026, -0.03913, -0.09146), (0.4984, 0.03913, -0.1113), (0.5026, 0.03913, -0.09146)], [], [(0, 1, 3, 2), (2, 3, 7, 6), (6, 7, 5, 4), (4, 5, 1, 0), (2, 6, 4, 0), (7, 3, 1, 5)])
_uv = me_cube_041.uv_layers.new(name='UVMap')
_uv.uv.foreach_set('vector', [0.375, 0.0, 0.625, 0.0, 0.625, 0.25, 0.375, 0.25, 0.375, 0.25, 0.625, 0.25, 0.625, 0.5, 0.375, 0.5, 0.375, 0.5, 0.625, 0.5, 0.625, 0.75, 0.375, 0.75, 0.375, 0.75, 0.625, 0.75, 0.625, 1.0, 0.375, 1.0, 0.125, 0.5, 0.375, 0.5, 0.375, 0.75, 0.125, 0.75, 0.625, 0.5, 0.875, 0.5, 0.875, 0.75, 0.625, 0.75])
me_cube_041.use_remesh_fix_poles = True
me_cube_041.use_remesh_preserve_attributes = False
me_cube_041.update()
me_cube_042 = bpy.data.meshes.new('Cube.042')
me_cube_042.from_pydata([(-0.01014, -0.03913, 0.2), (0.01014, -0.03913, 0.2), (-0.01014, 0.03913, 0.2), (0.01014, 0.03913, 0.2), (-0.01014, -0.03913, -0.2), (0.01014, -0.03913, -0.2), (-0.01014, 0.03913, -0.2), (0.01014, 0.03913, -0.2)], [], [(0, 1, 3, 2), (2, 3, 7, 6), (6, 7, 5, 4), (4, 5, 1, 0), (2, 6, 4, 0), (7, 3, 1, 5)])
_uv = me_cube_042.uv_layers.new(name='UVMap')
_uv.uv.foreach_set('vector', [0.375, 0.0, 0.625, 0.0, 0.625, 0.25, 0.375, 0.25, 0.375, 0.25, 0.625, 0.25, 0.625, 0.5, 0.375, 0.5, 0.375, 0.5, 0.625, 0.5, 0.625, 0.75, 0.375, 0.75, 0.375, 0.75, 0.625, 0.75, 0.625, 1.0, 0.375, 1.0, 0.125, 0.5, 0.375, 0.5, 0.375, 0.75, 0.125, 0.75, 0.625, 0.5, 0.875, 0.5, 0.875, 0.75, 0.625, 0.75])
me_cube_042.use_remesh_fix_poles = True
me_cube_042.use_remesh_preserve_attributes = False
me_cube_042.update()
me_cube_043 = bpy.data.meshes.new('Cube.043')
me_cube_043.from_pydata([(-0.4548, 0.2174, 0.09146), (-0.4511, 0.2153, 0.1113), (-0.4157, 0.2852, 0.09146), (-0.412, 0.2831, 0.1113), (0.412, -0.2831, -0.1113), (0.4157, -0.2852, -0.09146), (0.4511, -0.2153, -0.1113), (0.4548, -0.2174, -0.09146)], [], [(0, 1, 3, 2), (2, 3, 7, 6), (6, 7, 5, 4), (4, 5, 1, 0), (2, 6, 4, 0), (7, 3, 1, 5)])
_uv = me_cube_043.uv_layers.new(name='UVMap')
_uv.uv.foreach_set('vector', [0.375, 0.0, 0.625, 0.0, 0.625, 0.25, 0.375, 0.25, 0.375, 0.25, 0.625, 0.25, 0.625, 0.5, 0.375, 0.5, 0.375, 0.5, 0.625, 0.5, 0.625, 0.75, 0.375, 0.75, 0.375, 0.75, 0.625, 0.75, 0.625, 1.0, 0.375, 1.0, 0.125, 0.5, 0.375, 0.5, 0.375, 0.75, 0.125, 0.75, 0.625, 0.5, 0.875, 0.5, 0.875, 0.75, 0.625, 0.75])
me_cube_043.use_remesh_fix_poles = True
me_cube_043.use_remesh_preserve_attributes = False
me_cube_043.update()
me_cube_044 = bpy.data.meshes.new('Cube.044')
me_cube_044.from_pydata([(-0.02835, -0.02882, 0.2), (-0.01078, -0.03896, 0.2), (0.01078, 0.03896, 0.2), (0.02835, 0.02882, 0.2), (-0.02835, -0.02882, -0.2), (-0.01078, -0.03896, -0.2), (0.01078, 0.03896, -0.2), (0.02835, 0.02882, -0.2)], [], [(0, 1, 3, 2), (2, 3, 7, 6), (6, 7, 5, 4), (4, 5, 1, 0), (2, 6, 4, 0), (7, 3, 1, 5)])
_uv = me_cube_044.uv_layers.new(name='UVMap')
_uv.uv.foreach_set('vector', [0.375, 0.0, 0.625, 0.0, 0.625, 0.25, 0.375, 0.25, 0.375, 0.25, 0.625, 0.25, 0.625, 0.5, 0.375, 0.5, 0.375, 0.5, 0.625, 0.5, 0.625, 0.75, 0.375, 0.75, 0.375, 0.75, 0.625, 0.75, 0.625, 1.0, 0.375, 1.0, 0.125, 0.5, 0.375, 0.5, 0.375, 0.75, 0.125, 0.75, 0.625, 0.5, 0.875, 0.5, 0.875, 0.75, 0.625, 0.75])
me_cube_044.use_remesh_fix_poles = True
me_cube_044.use_remesh_preserve_attributes = False
me_cube_044.update()
me_cube_045 = bpy.data.meshes.new('Cube.045')
me_cube_045.from_pydata([(-0.5026, -0.03913, 0.09146), (-0.4984, -0.03913, 0.1113), (-0.5026, 0.03913, 0.09146), (-0.4984, 0.03913, 0.1113), (0.4984, -0.03913, -0.1113), (0.5026, -0.03913, -0.09146), (0.4984, 0.03913, -0.1113), (0.5026, 0.03913, -0.09146)], [], [(0, 1, 3, 2), (2, 3, 7, 6), (6, 7, 5, 4), (4, 5, 1, 0), (2, 6, 4, 0), (7, 3, 1, 5)])
_uv = me_cube_045.uv_layers.new(name='UVMap')
_uv.uv.foreach_set('vector', [0.375, 0.0, 0.625, 0.0, 0.625, 0.25, 0.375, 0.25, 0.375, 0.25, 0.625, 0.25, 0.625, 0.5, 0.375, 0.5, 0.375, 0.5, 0.625, 0.5, 0.625, 0.75, 0.375, 0.75, 0.375, 0.75, 0.625, 0.75, 0.625, 1.0, 0.375, 1.0, 0.125, 0.5, 0.375, 0.5, 0.375, 0.75, 0.125, 0.75, 0.625, 0.5, 0.875, 0.5, 0.875, 0.75, 0.625, 0.75])
me_cube_045.use_remesh_fix_poles = True
me_cube_045.use_remesh_preserve_attributes = False
me_cube_045.update()
me_cube_046 = bpy.data.meshes.new('Cube.046')
me_cube_046.from_pydata([(-0.01014, -0.03913, 0.2), (0.01014, -0.03913, 0.2), (-0.01014, 0.03913, 0.2), (0.01014, 0.03913, 0.2), (-0.01014, -0.03913, -0.2), (0.01014, -0.03913, -0.2), (-0.01014, 0.03913, -0.2), (0.01014, 0.03913, -0.2)], [], [(0, 1, 3, 2), (2, 3, 7, 6), (6, 7, 5, 4), (4, 5, 1, 0), (2, 6, 4, 0), (7, 3, 1, 5)])
_uv = me_cube_046.uv_layers.new(name='UVMap')
_uv.uv.foreach_set('vector', [0.375, 0.0, 0.625, 0.0, 0.625, 0.25, 0.375, 0.25, 0.375, 0.25, 0.625, 0.25, 0.625, 0.5, 0.375, 0.5, 0.375, 0.5, 0.625, 0.5, 0.625, 0.75, 0.375, 0.75, 0.375, 0.75, 0.625, 0.75, 0.625, 1.0, 0.375, 1.0, 0.125, 0.5, 0.375, 0.5, 0.375, 0.75, 0.125, 0.75, 0.625, 0.5, 0.875, 0.5, 0.875, 0.75, 0.625, 0.75])
me_cube_046.use_remesh_fix_poles = True
me_cube_046.use_remesh_preserve_attributes = False
me_cube_046.update()
me_cube_047 = bpy.data.meshes.new('Cube.047')
me_cube_047.from_pydata([(-0.5026, -0.03913, 0.09146), (-0.4984, -0.03913, 0.1113), (-0.5026, 0.03913, 0.09146), (-0.4984, 0.03913, 0.1113), (0.4984, -0.03913, -0.1113), (0.5026, -0.03913, -0.09146), (0.4984, 0.03913, -0.1113), (0.5026, 0.03913, -0.09146)], [], [(0, 1, 3, 2), (2, 3, 7, 6), (6, 7, 5, 4), (4, 5, 1, 0), (2, 6, 4, 0), (7, 3, 1, 5)])
_uv = me_cube_047.uv_layers.new(name='UVMap')
_uv.uv.foreach_set('vector', [0.375, 0.0, 0.625, 0.0, 0.625, 0.25, 0.375, 0.25, 0.375, 0.25, 0.625, 0.25, 0.625, 0.5, 0.375, 0.5, 0.375, 0.5, 0.625, 0.5, 0.625, 0.75, 0.375, 0.75, 0.375, 0.75, 0.625, 0.75, 0.625, 1.0, 0.375, 1.0, 0.125, 0.5, 0.375, 0.5, 0.375, 0.75, 0.125, 0.75, 0.625, 0.5, 0.875, 0.5, 0.875, 0.75, 0.625, 0.75])
me_cube_047.use_remesh_fix_poles = True
me_cube_047.use_remesh_preserve_attributes = False
me_cube_047.update()
me_cube_048 = bpy.data.meshes.new('Cube.048')
me_cube_048.from_pydata([(-0.01014, -0.03913, 0.2), (0.01014, -0.03913, 0.2), (-0.01014, 0.03913, 0.2), (0.01014, 0.03913, 0.2), (-0.01014, -0.03913, -0.2), (0.01014, -0.03913, -0.2), (-0.01014, 0.03913, -0.2), (0.01014, 0.03913, -0.2)], [], [(0, 1, 3, 2), (2, 3, 7, 6), (6, 7, 5, 4), (4, 5, 1, 0), (2, 6, 4, 0), (7, 3, 1, 5)])
_uv = me_cube_048.uv_layers.new(name='UVMap')
_uv.uv.foreach_set('vector', [0.375, 0.0, 0.625, 0.0, 0.625, 0.25, 0.375, 0.25, 0.375, 0.25, 0.625, 0.25, 0.625, 0.5, 0.375, 0.5, 0.375, 0.5, 0.625, 0.5, 0.625, 0.75, 0.375, 0.75, 0.375, 0.75, 0.625, 0.75, 0.625, 1.0, 0.375, 1.0, 0.125, 0.5, 0.375, 0.5, 0.375, 0.75, 0.125, 0.75, 0.625, 0.5, 0.875, 0.5, 0.875, 0.75, 0.625, 0.75])
me_cube_048.use_remesh_fix_poles = True
me_cube_048.use_remesh_preserve_attributes = False
me_cube_048.update()
me_cube_049 = bpy.data.meshes.new('Cube.049')
me_cube_049.from_pydata([(-0.4548, 0.2174, 0.09146), (-0.4511, 0.2153, 0.1113), (-0.4157, 0.2852, 0.09146), (-0.412, 0.2831, 0.1113), (0.412, -0.2831, -0.1113), (0.4157, -0.2852, -0.09146), (0.4511, -0.2153, -0.1113), (0.4548, -0.2174, -0.09146)], [], [(0, 1, 3, 2), (2, 3, 7, 6), (6, 7, 5, 4), (4, 5, 1, 0), (2, 6, 4, 0), (7, 3, 1, 5)])
_uv = me_cube_049.uv_layers.new(name='UVMap')
_uv.uv.foreach_set('vector', [0.375, 0.0, 0.625, 0.0, 0.625, 0.25, 0.375, 0.25, 0.375, 0.25, 0.625, 0.25, 0.625, 0.5, 0.375, 0.5, 0.375, 0.5, 0.625, 0.5, 0.625, 0.75, 0.375, 0.75, 0.375, 0.75, 0.625, 0.75, 0.625, 1.0, 0.375, 1.0, 0.125, 0.5, 0.375, 0.5, 0.375, 0.75, 0.125, 0.75, 0.625, 0.5, 0.875, 0.5, 0.875, 0.75, 0.625, 0.75])
me_cube_049.use_remesh_fix_poles = True
me_cube_049.use_remesh_preserve_attributes = False
me_cube_049.update()
me_cube_050 = bpy.data.meshes.new('Cube.050')
me_cube_050.from_pydata([(-0.02835, -0.02882, 0.2), (-0.01078, -0.03896, 0.2), (0.01078, 0.03896, 0.2), (0.02835, 0.02882, 0.2), (-0.02835, -0.02882, -0.2), (-0.01078, -0.03896, -0.2), (0.01078, 0.03896, -0.2), (0.02835, 0.02882, -0.2)], [], [(0, 1, 3, 2), (2, 3, 7, 6), (6, 7, 5, 4), (4, 5, 1, 0), (2, 6, 4, 0), (7, 3, 1, 5)])
_uv = me_cube_050.uv_layers.new(name='UVMap')
_uv.uv.foreach_set('vector', [0.375, 0.0, 0.625, 0.0, 0.625, 0.25, 0.375, 0.25, 0.375, 0.25, 0.625, 0.25, 0.625, 0.5, 0.375, 0.5, 0.375, 0.5, 0.625, 0.5, 0.625, 0.75, 0.375, 0.75, 0.375, 0.75, 0.625, 0.75, 0.625, 1.0, 0.375, 1.0, 0.125, 0.5, 0.375, 0.5, 0.375, 0.75, 0.125, 0.75, 0.625, 0.5, 0.875, 0.5, 0.875, 0.75, 0.625, 0.75])
me_cube_050.use_remesh_fix_poles = True
me_cube_050.use_remesh_preserve_attributes = False
me_cube_050.update()
me_cube_051 = bpy.data.meshes.new('Cube.051')
me_cube_051.from_pydata([(-0.5026, -0.03913, 0.09146), (-0.4984, -0.03913, 0.1113), (-0.5026, 0.03913, 0.09146), (-0.4984, 0.03913, 0.1113), (0.4984, -0.03913, -0.1113), (0.5026, -0.03913, -0.09146), (0.4984, 0.03913, -0.1113), (0.5026, 0.03913, -0.09146)], [], [(0, 1, 3, 2), (2, 3, 7, 6), (6, 7, 5, 4), (4, 5, 1, 0), (2, 6, 4, 0), (7, 3, 1, 5)])
_uv = me_cube_051.uv_layers.new(name='UVMap')
_uv.uv.foreach_set('vector', [0.375, 0.0, 0.625, 0.0, 0.625, 0.25, 0.375, 0.25, 0.375, 0.25, 0.625, 0.25, 0.625, 0.5, 0.375, 0.5, 0.375, 0.5, 0.625, 0.5, 0.625, 0.75, 0.375, 0.75, 0.375, 0.75, 0.625, 0.75, 0.625, 1.0, 0.375, 1.0, 0.125, 0.5, 0.375, 0.5, 0.375, 0.75, 0.125, 0.75, 0.625, 0.5, 0.875, 0.5, 0.875, 0.75, 0.625, 0.75])
me_cube_051.use_remesh_fix_poles = True
me_cube_051.use_remesh_preserve_attributes = False
me_cube_051.update()
me_cube_052 = bpy.data.meshes.new('Cube.052')
me_cube_052.from_pydata([(-0.01014, -0.03913, 0.2), (0.01014, -0.03913, 0.2), (-0.01014, 0.03913, 0.2), (0.01014, 0.03913, 0.2), (-0.01014, -0.03913, -0.2), (0.01014, -0.03913, -0.2), (-0.01014, 0.03913, -0.2), (0.01014, 0.03913, -0.2)], [], [(0, 1, 3, 2), (2, 3, 7, 6), (6, 7, 5, 4), (4, 5, 1, 0), (2, 6, 4, 0), (7, 3, 1, 5)])
_uv = me_cube_052.uv_layers.new(name='UVMap')
_uv.uv.foreach_set('vector', [0.375, 0.0, 0.625, 0.0, 0.625, 0.25, 0.375, 0.25, 0.375, 0.25, 0.625, 0.25, 0.625, 0.5, 0.375, 0.5, 0.375, 0.5, 0.625, 0.5, 0.625, 0.75, 0.375, 0.75, 0.375, 0.75, 0.625, 0.75, 0.625, 1.0, 0.375, 1.0, 0.125, 0.5, 0.375, 0.5, 0.375, 0.75, 0.125, 0.75, 0.625, 0.5, 0.875, 0.5, 0.875, 0.75, 0.625, 0.75])
me_cube_052.use_remesh_fix_poles = True
me_cube_052.use_remesh_preserve_attributes = False
me_cube_052.update()
me_cube_053 = bpy.data.meshes.new('Cube.053')
me_cube_053.from_pydata([(-0.5026, -0.03913, 0.09146), (-0.4984, -0.03913, 0.1113), (-0.5026, 0.03913, 0.09146), (-0.4984, 0.03913, 0.1113), (0.4984, -0.03913, -0.1113), (0.5026, -0.03913, -0.09146), (0.4984, 0.03913, -0.1113), (0.5026, 0.03913, -0.09146)], [], [(0, 1, 3, 2), (2, 3, 7, 6), (6, 7, 5, 4), (4, 5, 1, 0), (2, 6, 4, 0), (7, 3, 1, 5)])
_uv = me_cube_053.uv_layers.new(name='UVMap')
_uv.uv.foreach_set('vector', [0.375, 0.0, 0.625, 0.0, 0.625, 0.25, 0.375, 0.25, 0.375, 0.25, 0.625, 0.25, 0.625, 0.5, 0.375, 0.5, 0.375, 0.5, 0.625, 0.5, 0.625, 0.75, 0.375, 0.75, 0.375, 0.75, 0.625, 0.75, 0.625, 1.0, 0.375, 1.0, 0.125, 0.5, 0.375, 0.5, 0.375, 0.75, 0.125, 0.75, 0.625, 0.5, 0.875, 0.5, 0.875, 0.75, 0.625, 0.75])
me_cube_053.use_remesh_fix_poles = True
me_cube_053.use_remesh_preserve_attributes = False
me_cube_053.update()
me_cube_054 = bpy.data.meshes.new('Cube.054')
me_cube_054.from_pydata([(-0.01014, -0.03913, 0.2), (0.01014, -0.03913, 0.2), (-0.01014, 0.03913, 0.2), (0.01014, 0.03913, 0.2), (-0.01014, -0.03913, -0.2), (0.01014, -0.03913, -0.2), (-0.01014, 0.03913, -0.2), (0.01014, 0.03913, -0.2)], [], [(0, 1, 3, 2), (2, 3, 7, 6), (6, 7, 5, 4), (4, 5, 1, 0), (2, 6, 4, 0), (7, 3, 1, 5)])
_uv = me_cube_054.uv_layers.new(name='UVMap')
_uv.uv.foreach_set('vector', [0.375, 0.0, 0.625, 0.0, 0.625, 0.25, 0.375, 0.25, 0.375, 0.25, 0.625, 0.25, 0.625, 0.5, 0.375, 0.5, 0.375, 0.5, 0.625, 0.5, 0.625, 0.75, 0.375, 0.75, 0.375, 0.75, 0.625, 0.75, 0.625, 1.0, 0.375, 1.0, 0.125, 0.5, 0.375, 0.5, 0.375, 0.75, 0.125, 0.75, 0.625, 0.5, 0.875, 0.5, 0.875, 0.75, 0.625, 0.75])
me_cube_054.use_remesh_fix_poles = True
me_cube_054.use_remesh_preserve_attributes = False
me_cube_054.update()
me_cube_055 = bpy.data.meshes.new('Cube.055')
me_cube_055.from_pydata([(-0.4548, 0.2174, 0.09146), (-0.4511, 0.2153, 0.1113), (-0.4157, 0.2852, 0.09146), (-0.412, 0.2831, 0.1113), (0.412, -0.2831, -0.1113), (0.4157, -0.2852, -0.09146), (0.4511, -0.2153, -0.1113), (0.4548, -0.2174, -0.09146)], [], [(0, 1, 3, 2), (2, 3, 7, 6), (6, 7, 5, 4), (4, 5, 1, 0), (2, 6, 4, 0), (7, 3, 1, 5)])
_uv = me_cube_055.uv_layers.new(name='UVMap')
_uv.uv.foreach_set('vector', [0.375, 0.0, 0.625, 0.0, 0.625, 0.25, 0.375, 0.25, 0.375, 0.25, 0.625, 0.25, 0.625, 0.5, 0.375, 0.5, 0.375, 0.5, 0.625, 0.5, 0.625, 0.75, 0.375, 0.75, 0.375, 0.75, 0.625, 0.75, 0.625, 1.0, 0.375, 1.0, 0.125, 0.5, 0.375, 0.5, 0.375, 0.75, 0.125, 0.75, 0.625, 0.5, 0.875, 0.5, 0.875, 0.75, 0.625, 0.75])
me_cube_055.use_remesh_fix_poles = True
me_cube_055.use_remesh_preserve_attributes = False
me_cube_055.update()
me_cube_056 = bpy.data.meshes.new('Cube.056')
me_cube_056.from_pydata([(-0.02835, -0.02882, 0.2), (-0.01078, -0.03896, 0.2), (0.01078, 0.03896, 0.2), (0.02835, 0.02882, 0.2), (-0.02835, -0.02882, -0.2), (-0.01078, -0.03896, -0.2), (0.01078, 0.03896, -0.2), (0.02835, 0.02882, -0.2)], [], [(0, 1, 3, 2), (2, 3, 7, 6), (6, 7, 5, 4), (4, 5, 1, 0), (2, 6, 4, 0), (7, 3, 1, 5)])
_uv = me_cube_056.uv_layers.new(name='UVMap')
_uv.uv.foreach_set('vector', [0.375, 0.0, 0.625, 0.0, 0.625, 0.25, 0.375, 0.25, 0.375, 0.25, 0.625, 0.25, 0.625, 0.5, 0.375, 0.5, 0.375, 0.5, 0.625, 0.5, 0.625, 0.75, 0.375, 0.75, 0.375, 0.75, 0.625, 0.75, 0.625, 1.0, 0.375, 1.0, 0.125, 0.5, 0.375, 0.5, 0.375, 0.75, 0.125, 0.75, 0.625, 0.5, 0.875, 0.5, 0.875, 0.75, 0.625, 0.75])
me_cube_056.use_remesh_fix_poles = True
me_cube_056.use_remesh_preserve_attributes = False
me_cube_056.update()
me_cube_057 = bpy.data.meshes.new('Cube.057')
me_cube_057.from_pydata([(-0.5026, -0.03913, 0.09146), (-0.4984, -0.03913, 0.1113), (-0.5026, 0.03913, 0.09146), (-0.4984, 0.03913, 0.1113), (0.4984, -0.03913, -0.1113), (0.5026, -0.03913, -0.09146), (0.4984, 0.03913, -0.1113), (0.5026, 0.03913, -0.09146)], [], [(0, 1, 3, 2), (2, 3, 7, 6), (6, 7, 5, 4), (4, 5, 1, 0), (2, 6, 4, 0), (7, 3, 1, 5)])
_uv = me_cube_057.uv_layers.new(name='UVMap')
_uv.uv.foreach_set('vector', [0.375, 0.0, 0.625, 0.0, 0.625, 0.25, 0.375, 0.25, 0.375, 0.25, 0.625, 0.25, 0.625, 0.5, 0.375, 0.5, 0.375, 0.5, 0.625, 0.5, 0.625, 0.75, 0.375, 0.75, 0.375, 0.75, 0.625, 0.75, 0.625, 1.0, 0.375, 1.0, 0.125, 0.5, 0.375, 0.5, 0.375, 0.75, 0.125, 0.75, 0.625, 0.5, 0.875, 0.5, 0.875, 0.75, 0.625, 0.75])
me_cube_057.use_remesh_fix_poles = True
me_cube_057.use_remesh_preserve_attributes = False
me_cube_057.update()
me_cube_058 = bpy.data.meshes.new('Cube.058')
me_cube_058.from_pydata([(-0.01014, -0.03913, 0.2), (0.01014, -0.03913, 0.2), (-0.01014, 0.03913, 0.2), (0.01014, 0.03913, 0.2), (-0.01014, -0.03913, -0.2), (0.01014, -0.03913, -0.2), (-0.01014, 0.03913, -0.2), (0.01014, 0.03913, -0.2)], [], [(0, 1, 3, 2), (2, 3, 7, 6), (6, 7, 5, 4), (4, 5, 1, 0), (2, 6, 4, 0), (7, 3, 1, 5)])
_uv = me_cube_058.uv_layers.new(name='UVMap')
_uv.uv.foreach_set('vector', [0.375, 0.0, 0.625, 0.0, 0.625, 0.25, 0.375, 0.25, 0.375, 0.25, 0.625, 0.25, 0.625, 0.5, 0.375, 0.5, 0.375, 0.5, 0.625, 0.5, 0.625, 0.75, 0.375, 0.75, 0.375, 0.75, 0.625, 0.75, 0.625, 1.0, 0.375, 1.0, 0.125, 0.5, 0.375, 0.5, 0.375, 0.75, 0.125, 0.75, 0.625, 0.5, 0.875, 0.5, 0.875, 0.75, 0.625, 0.75])
me_cube_058.use_remesh_fix_poles = True
me_cube_058.use_remesh_preserve_attributes = False
me_cube_058.update()
me_cube_059 = bpy.data.meshes.new('Cube.059')
me_cube_059.from_pydata([(-0.5026, -0.03913, 0.09146), (-0.4984, -0.03913, 0.1113), (-0.5026, 0.03913, 0.09146), (-0.4984, 0.03913, 0.1113), (0.4984, -0.03913, -0.1113), (0.5026, -0.03913, -0.09146), (0.4984, 0.03913, -0.1113), (0.5026, 0.03913, -0.09146)], [], [(0, 1, 3, 2), (2, 3, 7, 6), (6, 7, 5, 4), (4, 5, 1, 0), (2, 6, 4, 0), (7, 3, 1, 5)])
_uv = me_cube_059.uv_layers.new(name='UVMap')
_uv.uv.foreach_set('vector', [0.375, 0.0, 0.625, 0.0, 0.625, 0.25, 0.375, 0.25, 0.375, 0.25, 0.625, 0.25, 0.625, 0.5, 0.375, 0.5, 0.375, 0.5, 0.625, 0.5, 0.625, 0.75, 0.375, 0.75, 0.375, 0.75, 0.625, 0.75, 0.625, 1.0, 0.375, 1.0, 0.125, 0.5, 0.375, 0.5, 0.375, 0.75, 0.125, 0.75, 0.625, 0.5, 0.875, 0.5, 0.875, 0.75, 0.625, 0.75])
me_cube_059.use_remesh_fix_poles = True
me_cube_059.use_remesh_preserve_attributes = False
me_cube_059.update()
me_cube_060 = bpy.data.meshes.new('Cube.060')
me_cube_060.from_pydata([(-0.01014, -0.03913, 0.2), (0.01014, -0.03913, 0.2), (-0.01014, 0.03913, 0.2), (0.01014, 0.03913, 0.2), (-0.01014, -0.03913, -0.2), (0.01014, -0.03913, -0.2), (-0.01014, 0.03913, -0.2), (0.01014, 0.03913, -0.2)], [], [(0, 1, 3, 2), (2, 3, 7, 6), (6, 7, 5, 4), (4, 5, 1, 0), (2, 6, 4, 0), (7, 3, 1, 5)])
_uv = me_cube_060.uv_layers.new(name='UVMap')
_uv.uv.foreach_set('vector', [0.375, 0.0, 0.625, 0.0, 0.625, 0.25, 0.375, 0.25, 0.375, 0.25, 0.625, 0.25, 0.625, 0.5, 0.375, 0.5, 0.375, 0.5, 0.625, 0.5, 0.625, 0.75, 0.375, 0.75, 0.375, 0.75, 0.625, 0.75, 0.625, 1.0, 0.375, 1.0, 0.125, 0.5, 0.375, 0.5, 0.375, 0.75, 0.125, 0.75, 0.625, 0.5, 0.875, 0.5, 0.875, 0.75, 0.625, 0.75])
me_cube_060.use_remesh_fix_poles = True
me_cube_060.use_remesh_preserve_attributes = False
me_cube_060.update()
me_cube_061 = bpy.data.meshes.new('Cube.061')
me_cube_061.from_pydata([(-0.4548, 0.2174, 0.09146), (-0.4511, 0.2153, 0.1113), (-0.4157, 0.2852, 0.09146), (-0.412, 0.2831, 0.1113), (0.412, -0.2831, -0.1113), (0.4157, -0.2852, -0.09146), (0.4511, -0.2153, -0.1113), (0.4548, -0.2174, -0.09146)], [], [(0, 1, 3, 2), (2, 3, 7, 6), (6, 7, 5, 4), (4, 5, 1, 0), (2, 6, 4, 0), (7, 3, 1, 5)])
_uv = me_cube_061.uv_layers.new(name='UVMap')
_uv.uv.foreach_set('vector', [0.375, 0.0, 0.625, 0.0, 0.625, 0.25, 0.375, 0.25, 0.375, 0.25, 0.625, 0.25, 0.625, 0.5, 0.375, 0.5, 0.375, 0.5, 0.625, 0.5, 0.625, 0.75, 0.375, 0.75, 0.375, 0.75, 0.625, 0.75, 0.625, 1.0, 0.375, 1.0, 0.125, 0.5, 0.375, 0.5, 0.375, 0.75, 0.125, 0.75, 0.625, 0.5, 0.875, 0.5, 0.875, 0.75, 0.625, 0.75])
me_cube_061.use_remesh_fix_poles = True
me_cube_061.use_remesh_preserve_attributes = False
me_cube_061.update()
me_cube_062 = bpy.data.meshes.new('Cube.062')
me_cube_062.from_pydata([(-0.02835, -0.02882, 0.2), (-0.01078, -0.03896, 0.2), (0.01078, 0.03896, 0.2), (0.02835, 0.02882, 0.2), (-0.02835, -0.02882, -0.2), (-0.01078, -0.03896, -0.2), (0.01078, 0.03896, -0.2), (0.02835, 0.02882, -0.2)], [], [(0, 1, 3, 2), (2, 3, 7, 6), (6, 7, 5, 4), (4, 5, 1, 0), (2, 6, 4, 0), (7, 3, 1, 5)])
_uv = me_cube_062.uv_layers.new(name='UVMap')
_uv.uv.foreach_set('vector', [0.375, 0.0, 0.625, 0.0, 0.625, 0.25, 0.375, 0.25, 0.375, 0.25, 0.625, 0.25, 0.625, 0.5, 0.375, 0.5, 0.375, 0.5, 0.625, 0.5, 0.625, 0.75, 0.375, 0.75, 0.375, 0.75, 0.625, 0.75, 0.625, 1.0, 0.375, 1.0, 0.125, 0.5, 0.375, 0.5, 0.375, 0.75, 0.125, 0.75, 0.625, 0.5, 0.875, 0.5, 0.875, 0.75, 0.625, 0.75])
me_cube_062.use_remesh_fix_poles = True
me_cube_062.use_remesh_preserve_attributes = False
me_cube_062.update()
me_cube_063 = bpy.data.meshes.new('Cube.063')
me_cube_063.from_pydata([(-0.5026, -0.03913, 0.09146), (-0.4984, -0.03913, 0.1113), (-0.5026, 0.03913, 0.09146), (-0.4984, 0.03913, 0.1113), (0.4984, -0.03913, -0.1113), (0.5026, -0.03913, -0.09146), (0.4984, 0.03913, -0.1113), (0.5026, 0.03913, -0.09146)], [], [(0, 1, 3, 2), (2, 3, 7, 6), (6, 7, 5, 4), (4, 5, 1, 0), (2, 6, 4, 0), (7, 3, 1, 5)])
_uv = me_cube_063.uv_layers.new(name='UVMap')
_uv.uv.foreach_set('vector', [0.375, 0.0, 0.625, 0.0, 0.625, 0.25, 0.375, 0.25, 0.375, 0.25, 0.625, 0.25, 0.625, 0.5, 0.375, 0.5, 0.375, 0.5, 0.625, 0.5, 0.625, 0.75, 0.375, 0.75, 0.375, 0.75, 0.625, 0.75, 0.625, 1.0, 0.375, 1.0, 0.125, 0.5, 0.375, 0.5, 0.375, 0.75, 0.125, 0.75, 0.625, 0.5, 0.875, 0.5, 0.875, 0.75, 0.625, 0.75])
me_cube_063.use_remesh_fix_poles = True
me_cube_063.use_remesh_preserve_attributes = False
me_cube_063.update()
me_cube_064 = bpy.data.meshes.new('Cube.064')
me_cube_064.from_pydata([(-0.01014, -0.03913, 0.2), (0.01014, -0.03913, 0.2), (-0.01014, 0.03913, 0.2), (0.01014, 0.03913, 0.2), (-0.01014, -0.03913, -0.2), (0.01014, -0.03913, -0.2), (-0.01014, 0.03913, -0.2), (0.01014, 0.03913, -0.2)], [], [(0, 1, 3, 2), (2, 3, 7, 6), (6, 7, 5, 4), (4, 5, 1, 0), (2, 6, 4, 0), (7, 3, 1, 5)])
_uv = me_cube_064.uv_layers.new(name='UVMap')
_uv.uv.foreach_set('vector', [0.375, 0.0, 0.625, 0.0, 0.625, 0.25, 0.375, 0.25, 0.375, 0.25, 0.625, 0.25, 0.625, 0.5, 0.375, 0.5, 0.375, 0.5, 0.625, 0.5, 0.625, 0.75, 0.375, 0.75, 0.375, 0.75, 0.625, 0.75, 0.625, 1.0, 0.375, 1.0, 0.125, 0.5, 0.375, 0.5, 0.375, 0.75, 0.125, 0.75, 0.625, 0.5, 0.875, 0.5, 0.875, 0.75, 0.625, 0.75])
me_cube_064.use_remesh_fix_poles = True
me_cube_064.use_remesh_preserve_attributes = False
me_cube_064.update()

# ---- objects
ob_light = bpy.data.objects.new('Light', light_light)
ob_camera = bpy.data.objects.new('Camera', cam_camera)
ob_column = bpy.data.objects.new('Column', me_cylinder)
ob_stair = bpy.data.objects.new('Stair', me_cube)
ob_stair_001 = bpy.data.objects.new('Stair.001', me_cube_013)
ob_stair_002 = bpy.data.objects.new('Stair.002', me_cube_014)
ob_stair_003 = bpy.data.objects.new('Stair.003', me_cube_015)
ob_stair_004 = bpy.data.objects.new('Stair.004', me_cube_016)
ob_stair_005 = bpy.data.objects.new('Stair.005', me_cube_017)
ob_stair_006 = bpy.data.objects.new('Stair.006', me_cube_018)
ob_stair_007 = bpy.data.objects.new('Stair.007', me_cube_019)
ob_stair_008 = bpy.data.objects.new('Stair.008', me_cube_020)
ob_stair_009 = bpy.data.objects.new('Stair.009', me_cube_021)
ob_stair_010 = bpy.data.objects.new('Stair.010', me_cube_022)
ob_stair_011 = bpy.data.objects.new('Stair.011', me_cube_023)
ob_bannister = bpy.data.objects.new('Bannister', me_cube_024)
ob_support = bpy.data.objects.new('Support', me_cube_026)
ob_bannister_001 = bpy.data.objects.new('Bannister.001', me_cube_031)
ob_support_001 = bpy.data.objects.new('Support.001', me_cube_032)
ob_bannister_002 = bpy.data.objects.new('Bannister.002', me_cube_033)
ob_support_002 = bpy.data.objects.new('Support.002', me_cube_034)
ob_bannister_003 = bpy.data.objects.new('Bannister.003', me_cube_035)
ob_support_003 = bpy.data.objects.new('Support.003', me_cube_036)
ob_bannister_004 = bpy.data.objects.new('Bannister.004', me_cube_037)
ob_support_004 = bpy.data.objects.new('Support.004', me_cube_038)
ob_bannister_005 = bpy.data.objects.new('Bannister.005', me_cube_039)
ob_support_005 = bpy.data.objects.new('Support.005', me_cube_040)
ob_bannister_006 = bpy.data.objects.new('Bannister.006', me_cube_041)
ob_support_006 = bpy.data.objects.new('Support.006', me_cube_042)
ob_bannister_007 = bpy.data.objects.new('Bannister.007', me_cube_043)
ob_support_007 = bpy.data.objects.new('Support.007', me_cube_044)
ob_bannister_008 = bpy.data.objects.new('Bannister.008', me_cube_045)
ob_support_008 = bpy.data.objects.new('Support.008', me_cube_046)
ob_bannister_009 = bpy.data.objects.new('Bannister.009', me_cube_047)
ob_support_009 = bpy.data.objects.new('Support.009', me_cube_048)
ob_bannister_010 = bpy.data.objects.new('Bannister.010', me_cube_049)
ob_support_010 = bpy.data.objects.new('Support.010', me_cube_050)
ob_bannister_011 = bpy.data.objects.new('Bannister.011', me_cube_051)
ob_support_011 = bpy.data.objects.new('Support.011', me_cube_052)
ob_bannister_012 = bpy.data.objects.new('Bannister.012', me_cube_053)
ob_support_012 = bpy.data.objects.new('Support.012', me_cube_054)
ob_bannister_013 = bpy.data.objects.new('Bannister.013', me_cube_055)
ob_support_013 = bpy.data.objects.new('Support.013', me_cube_056)
ob_bannister_014 = bpy.data.objects.new('Bannister.014', me_cube_057)
ob_support_014 = bpy.data.objects.new('Support.014', me_cube_058)
ob_bannister_015 = bpy.data.objects.new('Bannister.015', me_cube_059)
ob_support_015 = bpy.data.objects.new('Support.015', me_cube_060)
ob_bannister_016 = bpy.data.objects.new('Bannister.016', me_cube_061)
ob_support_016 = bpy.data.objects.new('Support.016', me_cube_062)
ob_bannister_017 = bpy.data.objects.new('Bannister.017', me_cube_063)
ob_support_017 = bpy.data.objects.new('Support.017', me_cube_064)

# ---- transforms, parenting, visibility, modifiers, constraints
ob_light.location = (4.076, 1.005, 5.904)
ob_light.rotation_euler = (0.6503, 0.05522, 1.866)
ob_light.lock_rotations_4d = False
ob_light.empty_display_type = 'ARROWS'
ob_light.color = (0.0, 0.0, 0.0, 0.0)
ob_light.lineart.crease_threshold = 0.0
ob_camera.location = (7.359, -6.926, 4.958)
ob_camera.rotation_euler = (1.109, 0.0, 0.8149)
ob_camera.lock_rotations_4d = False
ob_camera.empty_display_type = 'ARROWS'
ob_camera.color = (0.0, 0.0, 0.0, 0.0)
ob_camera.display_type = 'WIRE'
ob_camera.lineart.crease_threshold = 0.0
ob_column.location = (0.0, 0.0, 1.2)
ob_column.scale = (0.7, 0.7, 1.2)
ob_stair.location = (0.0, -1.0, 0.1)
ob_stair.lock_rotations_4d = False
ob_stair.empty_display_type = 'ARROWS'
ob_stair.lineart.crease_threshold = 0.0
ob_stair_001.location = (-0.4333, -0.8829, 0.3)
ob_stair_001.lock_rotations_4d = False
ob_stair_001.empty_display_type = 'ARROWS'
ob_stair_001.lineart.crease_threshold = 0.0
ob_stair_002.location = (-0.7499, -0.5654, 0.5)
ob_stair_002.lock_rotations_4d = False
ob_stair_002.empty_display_type = 'ARROWS'
ob_stair_002.lineart.crease_threshold = 0.0
ob_stair_003.location = (-0.8657, -0.1322, 0.7)
ob_stair_003.rotation_euler = (0.0, -0.0, -1.571)
ob_stair_003.lock_rotations_4d = False
ob_stair_003.empty_display_type = 'ARROWS'
ob_stair_003.lineart.crease_threshold = 0.0
ob_stair_004.location = (-0.7485, 0.3011, 0.9)
ob_stair_004.rotation_euler = (0.0, -0.0, -1.571)
ob_stair_004.lock_rotations_4d = False
ob_stair_004.empty_display_type = 'ARROWS'
ob_stair_004.lineart.crease_threshold = 0.0
ob_stair_005.location = (-0.4311, 0.6177, 1.1)
ob_stair_005.rotation_euler = (0.0, -0.0, -1.571)
ob_stair_005.lock_rotations_4d = False
ob_stair_005.empty_display_type = 'ARROWS'
ob_stair_005.lineart.crease_threshold = 0.0
ob_stair_006.location = (0.001901, 0.7336, 1.3)
ob_stair_006.rotation_euler = (0.0, -0.0, -3.142)
ob_stair_006.lock_rotations_4d = False
ob_stair_006.empty_display_type = 'ARROWS'
ob_stair_006.lineart.crease_threshold = 0.0
ob_stair_007.location = (0.4352, 0.6165, 1.5)
ob_stair_007.rotation_euler = (0.0, -0.0, -3.142)
ob_stair_007.lock_rotations_4d = False
ob_stair_007.empty_display_type = 'ARROWS'
ob_stair_007.lineart.crease_threshold = 0.0
ob_stair_008.location = (0.7518, 0.2991, 1.7)
ob_stair_008.rotation_euler = (0.0, -0.0, -3.142)
ob_stair_008.lock_rotations_4d = False
ob_stair_008.empty_display_type = 'ARROWS'
ob_stair_008.lineart.crease_threshold = 0.0
ob_stair_009.location = (0.8676, -0.1341, 1.9)
ob_stair_009.rotation_euler = (0.0, 0.0, -4.712)
ob_stair_009.lock_rotations_4d = False
ob_stair_009.empty_display_type = 'ARROWS'
ob_stair_009.lineart.crease_threshold = 0.0
ob_stair_010.location = (0.7504, -0.5675, 2.1)
ob_stair_010.rotation_euler = (0.0, 0.0, -4.712)
ob_stair_010.lock_rotations_4d = False
ob_stair_010.empty_display_type = 'ARROWS'
ob_stair_010.lineart.crease_threshold = 0.0
ob_stair_011.location = (0.433, -0.884, 2.3)
ob_stair_011.rotation_euler = (0.0, 0.0, -4.712)
ob_stair_011.lock_rotations_4d = False
ob_stair_011.empty_display_type = 'ARROWS'
ob_stair_011.lineart.crease_threshold = 0.0
ob_bannister.location = (-0.0001202, -1.961, 0.6943)
ob_support.location = (0.4897, -1.96, 0.4)
ob_bannister_001.location = (-0.9142, -1.715, 0.8945)
ob_support_001.location = (-0.49, -1.96, 0.6002)
ob_bannister_002.location = (-1.581, -1.039, 1.094)
ob_bannister_002.rotation_euler = (0.0, -0.0, -1.047)
ob_support_002.location = (-1.336, -1.463, 0.7998)
ob_support_002.rotation_euler = (0.0, -0.0, -1.047)
ob_bannister_003.location = (-0.0001202, -1.961, 0.6943)
ob_support_003.location = (0.4897, -1.96, 0.4)
ob_bannister_004.location = (-0.9142, -1.715, 0.8945)
ob_support_004.location = (-0.49, -1.96, 0.6002)
ob_bannister_005.location = (-1.581, -1.039, 1.094)
ob_bannister_005.rotation_euler = (0.0, -0.0, -1.047)
ob_support_005.location = (-1.336, -1.463, 0.7998)
ob_support_005.rotation_euler = (0.0, -0.0, -1.047)
ob_bannister_006.location = (-1.827, -0.1315, 1.294)
ob_bannister_006.rotation_euler = (0.0, -0.0, -1.571)
ob_support_006.location = (-1.827, -0.6213, 1.0)
ob_support_006.rotation_euler = (0.0, -0.0, -1.571)
ob_bannister_007.location = (-1.581, 0.7826, 1.495)
ob_bannister_007.rotation_euler = (0.0, -0.0, -1.571)
ob_support_007.location = (-1.826, 0.3583, 1.2)
ob_support_007.rotation_euler = (0.0, -0.0, -1.571)
ob_bannister_008.location = (-0.9052, 1.449, 1.694)
ob_bannister_008.rotation_euler = (0.0, -0.0, -2.618)
ob_support_008.location = (-1.329, 1.204, 1.4)
ob_support_008.rotation_euler = (0.0, -0.0, -2.618)
ob_bannister_009.location = (0.001954, 1.695, 1.894)
ob_bannister_009.rotation_euler = (0.0, -0.0, 3.142)
ob_support_009.location = (-0.4879, 1.695, 1.6)
ob_support_009.rotation_euler = (0.0, -0.0, 3.142)
ob_bannister_010.location = (0.9161, 1.449, 2.094)
ob_bannister_010.rotation_euler = (0.0, -0.0, 3.142)
ob_support_010.location = (0.4918, 1.694, 1.8)
ob_support_010.rotation_euler = (0.0, -0.0, 3.142)
ob_bannister_011.location = (1.583, 0.7732, 2.294)
ob_bannister_011.rotation_euler = (0.0, -0.0, 2.094)
ob_support_011.location = (1.338, 1.197, 2.0)
ob_support_011.rotation_euler = (0.0, -0.0, 2.094)
ob_bannister_012.location = (0.005918, 1.694, 1.894)
ob_bannister_012.rotation_euler = (0.0, -0.0, 3.142)
ob_support_012.location = (-0.4839, 1.693, 1.599)
ob_support_012.rotation_euler = (0.0, -0.0, 3.142)
ob_bannister_013.location = (0.92, 1.448, 2.094)
ob_bannister_013.rotation_euler = (0.0, -0.0, 3.142)
ob_support_013.location = (0.4958, 1.693, 1.799)
ob_support_013.rotation_euler = (0.0, -0.0, 3.142)
ob_bannister_014.location = (1.587, 0.7721, 2.293)
ob_bannister_014.rotation_euler = (0.0, -0.0, 2.094)
ob_support_014.location = (1.342, 1.196, 1.999)
ob_support_014.rotation_euler = (0.0, -0.0, 2.094)
ob_bannister_015.location = (1.828, -0.1344, 2.494)
ob_bannister_015.rotation_euler = (0.0, 0.0, 1.571)
ob_support_015.location = (1.828, 0.3555, 2.2)
ob_support_015.rotation_euler = (0.0, 0.0, 1.571)
ob_bannister_016.location = (1.583, -1.048, 2.695)
ob_bannister_016.rotation_euler = (0.0, 0.0, 1.571)
ob_support_016.location = (1.828, -0.6242, 2.4)
ob_support_016.rotation_euler = (0.0, 0.0, 1.571)
ob_bannister_017.location = (0.907, -1.715, 2.894)
ob_bannister_017.rotation_euler = (0.0, 0.0, 0.5236)
ob_support_017.location = (1.331, -1.47, 2.6)
ob_support_017.rotation_euler = (0.0, 0.0, 0.5236)

# ---- collection membership
col_collection.objects.link(ob_light)
col_collection.objects.link(ob_camera)
col_staircase.objects.link(ob_column)
col_stairs.objects.link(ob_stair)
col_stairs.objects.link(ob_stair_001)
col_stairs.objects.link(ob_stair_002)
col_stairs.objects.link(ob_stair_003)
col_stairs.objects.link(ob_stair_004)
col_stairs.objects.link(ob_stair_005)
col_stairs.objects.link(ob_stair_006)
col_stairs.objects.link(ob_stair_007)
col_stairs.objects.link(ob_stair_008)
col_stairs.objects.link(ob_stair_009)
col_stairs.objects.link(ob_stair_010)
col_stairs.objects.link(ob_stair_011)
col_rail.objects.link(ob_bannister)
col_rail.objects.link(ob_support)
col_rail.objects.link(ob_bannister_001)
col_rail.objects.link(ob_support_001)
col_rail.objects.link(ob_bannister_002)
col_rail.objects.link(ob_support_002)
col_rail.objects.link(ob_bannister_003)
col_rail.objects.link(ob_support_003)
col_rail.objects.link(ob_bannister_004)
col_rail.objects.link(ob_support_004)
col_rail.objects.link(ob_bannister_005)
col_rail.objects.link(ob_support_005)
col_rail.objects.link(ob_bannister_006)
col_rail.objects.link(ob_support_006)
col_rail.objects.link(ob_bannister_007)
col_rail.objects.link(ob_support_007)
col_rail.objects.link(ob_bannister_008)
col_rail.objects.link(ob_support_008)
col_rail.objects.link(ob_bannister_009)
col_rail.objects.link(ob_support_009)
col_rail.objects.link(ob_bannister_010)
col_rail.objects.link(ob_support_010)
col_rail.objects.link(ob_bannister_011)
col_rail.objects.link(ob_support_011)
col_rail.objects.link(ob_bannister_012)
col_rail.objects.link(ob_support_012)
col_rail.objects.link(ob_bannister_013)
col_rail.objects.link(ob_support_013)
col_rail.objects.link(ob_bannister_014)
col_rail.objects.link(ob_support_014)
col_rail.objects.link(ob_bannister_015)
col_rail.objects.link(ob_support_015)
col_rail.objects.link(ob_bannister_016)
col_rail.objects.link(ob_support_016)
col_rail.objects.link(ob_bannister_017)
col_rail.objects.link(ob_support_017)

# ---- scene / render settings (as saved in the file)
scene.camera = ob_camera
scene.frame_start = 1; scene.frame_end = 250; scene.frame_set(1)
scene.render.engine = 'BLENDER_EEVEE_NEXT'
scene.cycles.use_denoising = False
scene.cycles.samples = 128
scene.cycles.sampling_pattern = 'TABULATED_SOBOL'
scene.cycles.use_adaptive_sampling = False
scene.cycles.use_light_tree = False
scene.view_settings.view_transform = 'Filmic'
bpy.context.view_layer.update()
